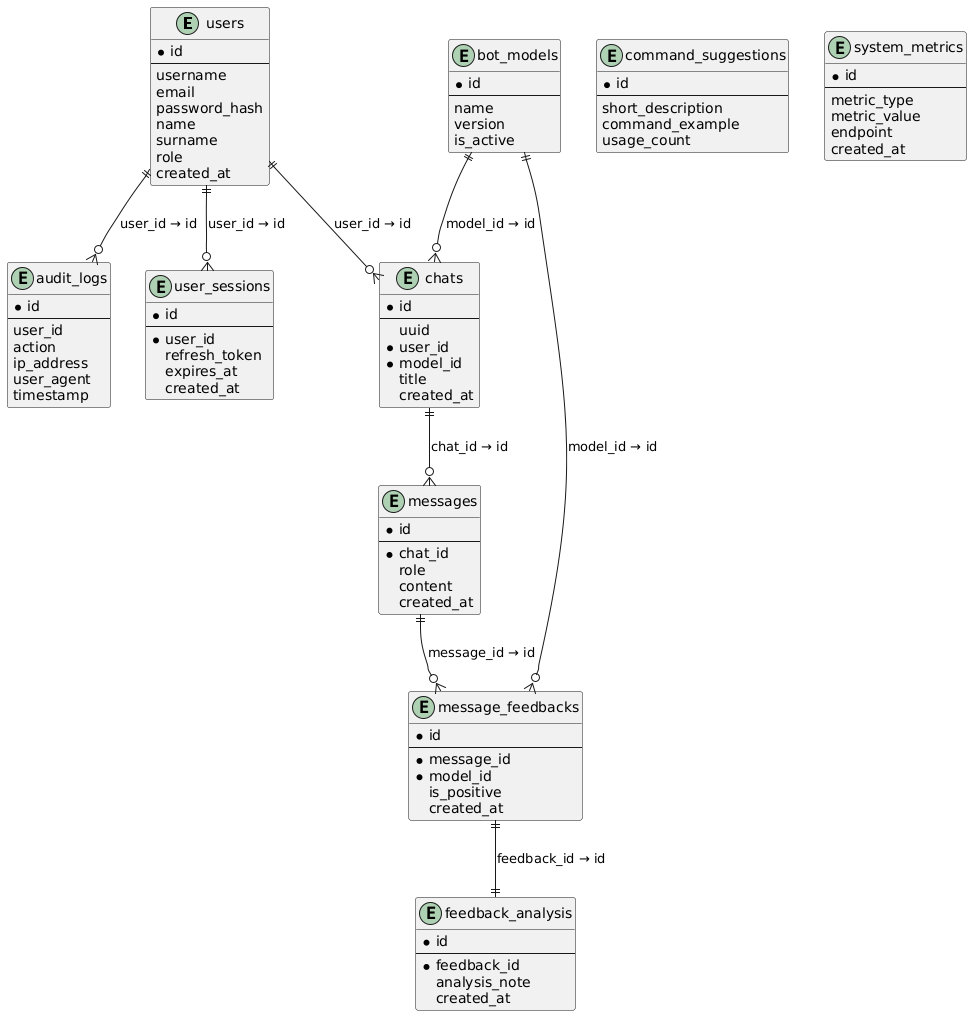

The diagram above was rendered by PlantUML. Its source (embedded in the PNG):
@startuml
entity users {
  * id
  --
  username
  email
  password_hash
  name
  surname
  role
  created_at
}

entity bot_models {
  * id
  --
  name
  version
  is_active
}

entity chats {
  * id
  --
  uuid
  * user_id
  * model_id
  title
  created_at
}

entity messages {
  * id
  --
  * chat_id
  role
  content
  created_at
}

entity message_feedbacks {
  * id
  --
  * message_id
  * model_id
  is_positive
  created_at
}

entity user_sessions {
  * id
  --
  * user_id
  refresh_token
  expires_at
  created_at
}

entity command_suggestions {
  * id
  --
  short_description
  command_example
  usage_count
}

entity system_metrics {
  * id
  --
  metric_type
  metric_value
  endpoint
  created_at
}

entity audit_logs {
  * id
  --
  user_id
  action
  ip_address
  user_agent
  timestamp
}

entity feedback_analysis {
  * id
  --
  * feedback_id
  analysis_note
  created_at
}

' Связи между таблицами
users ||--o{ chats : "user_id → id"
bot_models ||--o{ chats : "model_id → id"

chats ||--o{ messages : "chat_id → id"

messages ||--o{ message_feedbacks : "message_id → id"
bot_models ||--o{ message_feedbacks : "model_id → id"

users ||--o{ user_sessions : "user_id → id"

users ||--o{ audit_logs : "user_id → id"

message_feedbacks ||--|| feedback_analysis : "feedback_id → id"
@enduml